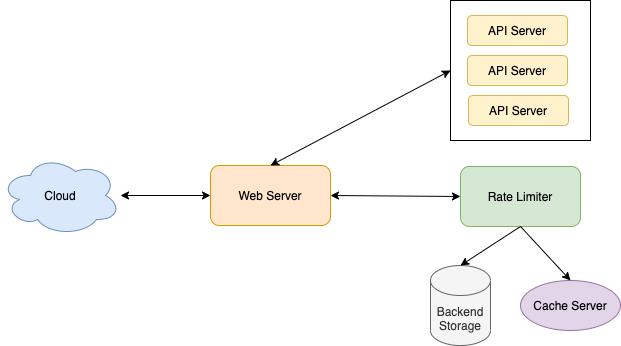

The diagram above was exported from draw.io. Its source (the exported page's mxGraphModel, read from the mxfile embedded in the PNG):
<mxGraphModel dx="786" dy="423" grid="1" gridSize="10" guides="1" tooltips="1" connect="1" arrows="1" fold="1" page="1" pageScale="1" pageWidth="850" pageHeight="1100" math="0" shadow="0">
  <root>
    <mxCell id="0" />
    <mxCell id="1" parent="0" />
    <mxCell id="JYroTcW9dvYd4WRTN6pH-9" value="" style="whiteSpace=wrap;html=1;aspect=fixed;" vertex="1" parent="1">
      <mxGeometry x="460" y="25" width="140" height="140" as="geometry" />
    </mxCell>
    <mxCell id="JYroTcW9dvYd4WRTN6pH-1" value="Cloud" style="ellipse;shape=cloud;whiteSpace=wrap;html=1;fillColor=#dae8fc;strokeColor=#6c8ebf;" vertex="1" parent="1">
      <mxGeometry x="10" y="180" width="120" height="80" as="geometry" />
    </mxCell>
    <mxCell id="JYroTcW9dvYd4WRTN6pH-2" value="Web Server" style="rounded=1;whiteSpace=wrap;html=1;fillColor=#ffe6cc;strokeColor=#d79b00;" vertex="1" parent="1">
      <mxGeometry x="220" y="190" width="120" height="60" as="geometry" />
    </mxCell>
    <mxCell id="JYroTcW9dvYd4WRTN6pH-3" value="" style="endArrow=classic;startArrow=classic;html=1;rounded=0;" edge="1" parent="1" source="JYroTcW9dvYd4WRTN6pH-1" target="JYroTcW9dvYd4WRTN6pH-2">
      <mxGeometry width="50" height="50" relative="1" as="geometry">
        <mxPoint x="380" y="250" as="sourcePoint" />
        <mxPoint x="430" y="200" as="targetPoint" />
      </mxGeometry>
    </mxCell>
    <mxCell id="JYroTcW9dvYd4WRTN6pH-4" value="Rate Limiter" style="rounded=1;whiteSpace=wrap;html=1;fillColor=#d5e8d4;strokeColor=#82b366;" vertex="1" parent="1">
      <mxGeometry x="470" y="191" width="120" height="60" as="geometry" />
    </mxCell>
    <mxCell id="JYroTcW9dvYd4WRTN6pH-5" value="" style="endArrow=classic;startArrow=classic;html=1;rounded=0;entryX=0;entryY=0.5;entryDx=0;entryDy=0;exitX=1;exitY=0.5;exitDx=0;exitDy=0;" edge="1" parent="1" source="JYroTcW9dvYd4WRTN6pH-2" target="JYroTcW9dvYd4WRTN6pH-4">
      <mxGeometry width="50" height="50" relative="1" as="geometry">
        <mxPoint x="139.99600631593296" y="230.46150774089176" as="sourcePoint" />
        <mxPoint x="210" y="231.36842105263156" as="targetPoint" />
      </mxGeometry>
    </mxCell>
    <mxCell id="JYroTcW9dvYd4WRTN6pH-6" value="API Server" style="rounded=1;whiteSpace=wrap;html=1;fillColor=#fff2cc;strokeColor=#d6b656;" vertex="1" parent="1">
      <mxGeometry x="477" y="40" width="100" height="30" as="geometry" />
    </mxCell>
    <mxCell id="JYroTcW9dvYd4WRTN6pH-7" value="API Server" style="rounded=1;whiteSpace=wrap;html=1;fillColor=#fff2cc;strokeColor=#d6b656;" vertex="1" parent="1">
      <mxGeometry x="477" y="80" width="100" height="30" as="geometry" />
    </mxCell>
    <mxCell id="JYroTcW9dvYd4WRTN6pH-8" value="API Server" style="rounded=1;whiteSpace=wrap;html=1;fillColor=#fff2cc;strokeColor=#d6b656;" vertex="1" parent="1">
      <mxGeometry x="478" y="120" width="100" height="30" as="geometry" />
    </mxCell>
    <mxCell id="JYroTcW9dvYd4WRTN6pH-10" value="" style="endArrow=classic;startArrow=classic;html=1;rounded=0;entryX=0;entryY=0.5;entryDx=0;entryDy=0;exitX=0.5;exitY=0;exitDx=0;exitDy=0;" edge="1" parent="1" source="JYroTcW9dvYd4WRTN6pH-2" target="JYroTcW9dvYd4WRTN6pH-9">
      <mxGeometry width="50" height="50" relative="1" as="geometry">
        <mxPoint x="370" y="150" as="sourcePoint" />
        <mxPoint x="420" y="100" as="targetPoint" />
      </mxGeometry>
    </mxCell>
    <mxCell id="JYroTcW9dvYd4WRTN6pH-11" value="Backend Storage" style="shape=cylinder3;whiteSpace=wrap;html=1;boundedLbl=1;backgroundOutline=1;size=15;fillColor=#f5f5f5;fontColor=#333333;strokeColor=#666666;" vertex="1" parent="1">
      <mxGeometry x="440" y="290" width="60" height="80" as="geometry" />
    </mxCell>
    <mxCell id="JYroTcW9dvYd4WRTN6pH-13" value="Cache Server" style="ellipse;whiteSpace=wrap;html=1;fillColor=#e1d5e7;strokeColor=#9673a6;" vertex="1" parent="1">
      <mxGeometry x="530" y="305" width="100" height="50" as="geometry" />
    </mxCell>
    <mxCell id="JYroTcW9dvYd4WRTN6pH-14" value="" style="endArrow=classic;html=1;rounded=0;exitX=0.5;exitY=1;exitDx=0;exitDy=0;entryX=0.5;entryY=0;entryDx=0;entryDy=0;entryPerimeter=0;" edge="1" parent="1" source="JYroTcW9dvYd4WRTN6pH-4" target="JYroTcW9dvYd4WRTN6pH-11">
      <mxGeometry width="50" height="50" relative="1" as="geometry">
        <mxPoint x="370" y="260" as="sourcePoint" />
        <mxPoint x="420" y="210" as="targetPoint" />
      </mxGeometry>
    </mxCell>
    <mxCell id="JYroTcW9dvYd4WRTN6pH-15" value="" style="endArrow=classic;html=1;rounded=0;exitX=0.5;exitY=1;exitDx=0;exitDy=0;entryX=0.5;entryY=0;entryDx=0;entryDy=0;" edge="1" parent="1" source="JYroTcW9dvYd4WRTN6pH-4" target="JYroTcW9dvYd4WRTN6pH-13">
      <mxGeometry width="50" height="50" relative="1" as="geometry">
        <mxPoint x="540" y="261" as="sourcePoint" />
        <mxPoint x="480" y="300" as="targetPoint" />
      </mxGeometry>
    </mxCell>
  </root>
</mxGraphModel>